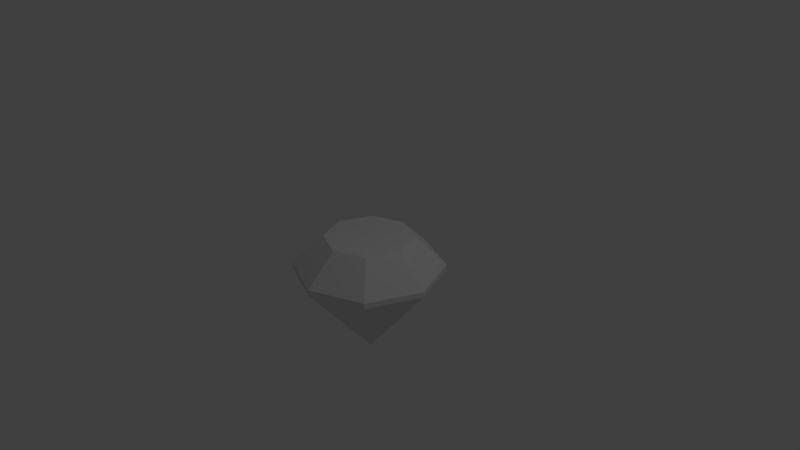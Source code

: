 # Source: diamond.blend  (saved by Blender 2.79.0; exported with 4.5.12 LTS)
import bpy
from mathutils import Matrix  # noqa: F401  (used for matrix-valued properties, if any)

bpy.ops.wm.read_factory_settings(use_empty=True)
scene = bpy.context.scene
scene.name = 'Scene'

# ---- collections
col_collection_1 = bpy.data.collections.new('Collection 1'); scene.collection.children.link(col_collection_1)

# ---- world
world_world = bpy.data.worlds.new('World'); scene.world = world_world
world_world.color = (0.05088, 0.05088, 0.05088)
world_world.use_sun_shadow = False
world_world.sun_shadow_jitter_overblur = 0.0
world_world.cycles.sampling_method = 'MANUAL'

# ---- cameras
cam_camera = bpy.data.cameras.new('Camera')
cam_camera.clip_end = 100.0
cam_camera.lens = 35.0
cam_camera.sensor_width = 32.0
cam_camera.sensor_height = 18.0
cam_camera.ortho_scale = 7.314
cam_camera.dof.focus_distance = 0.0
cam_camera.dof.aperture_fstop = 128.0

# ---- lights
light_lamp = bpy.data.lights.new('Lamp', 'POINT')
light_lamp.transmission_factor = 0.0
light_lamp.cutoff_distance = 30.0
light_lamp.energy = 100.0
light_lamp.shadow_buffer_clip_start = 1.001
light_lamp.shadow_soft_size = 0.1
light_lamp.shadow_maximum_resolution = 0.006
light_lamp.use_absolute_resolution = True

# ---- meshes
me_circle = bpy.data.meshes.new('Circle')
me_circle.from_pydata([(0.0, 1.0, -0.1396), (-0.7071, 0.7071, -0.1396), (-1.0, -4.371e-08, -0.1396), (-0.7071, -0.7071, -0.1396), (8.742e-08, -1.0, -0.1396), (0.7071, -0.7071, -0.1396), (1.0, 1.192e-08, -0.1396), (0.7071, 0.7071, -0.1396), (5.104e-09, 0.5868, 0.2589), (-0.4149, 0.4149, 0.2589), (-0.5868, -2.257e-08, 0.2589), (-0.4149, -0.4149, 0.2589), (5.641e-08, -0.5868, 0.2589), (0.4149, -0.4149, 0.2589), (0.5868, 1.008e-08, 0.2589), (0.4149, 0.4149, 0.2589), (0.0, 1.0, -0.2158), (-0.7071, 0.7071, -0.2158), (-1.0, -4.371e-08, -0.2158), (-0.7071, -0.7071, -0.2158), (8.742e-08, -1.0, -0.2158), (0.7071, -0.7071, -0.2158), (1.0, 1.192e-08, -0.2158), (0.7071, 0.7071, -0.2158), (7.451e-09, 7.451e-09, -1.4)], [], [(4, 12, 11, 3), (2, 10, 9, 1), (7, 15, 14, 6), (5, 13, 12, 4), (3, 11, 10, 2), (1, 9, 8, 0), (0, 8, 15, 7), (6, 14, 13, 5), (9, 10, 11, 12, 13, 14, 15, 8), (3, 19, 20, 4), (1, 17, 18, 2), (6, 22, 23, 7), (4, 20, 21, 5), (2, 18, 19, 3), (0, 16, 17, 1), (7, 23, 16, 0), (5, 21, 22, 6), (17, 24, 18), (22, 24, 23), (20, 24, 21), (18, 24, 19), (16, 24, 17), (23, 24, 16), (21, 24, 22), (19, 24, 20)])
me_circle.use_remesh_preserve_volume = False
me_circle.use_remesh_preserve_attributes = False
me_circle.use_mirror_vertex_groups = False
me_circle.update()

# ---- objects
ob_circle = bpy.data.objects.new('Circle', me_circle)
ob_lamp = bpy.data.objects.new('Lamp', light_lamp)
ob_camera = bpy.data.objects.new('Camera', cam_camera)

# ---- transforms, parenting, visibility, modifiers, constraints
ob_circle.location = (0.0, 0.0, 0.0)
ob_circle.lineart.crease_threshold = 0.0
ob_lamp.location = (4.076, 1.005, 5.904)
ob_lamp.rotation_euler = (0.6503, 0.05522, 1.866)
ob_lamp.lock_rotations_4d = False
ob_lamp.empty_display_type = 'ARROWS'
ob_lamp.color = (0.0, 0.0, 0.0, 0.0)
ob_lamp.lineart.crease_threshold = 0.0
ob_camera.location = (7.481, -6.508, 5.344)
ob_camera.rotation_euler = (1.109, 0.0, 0.8149)
ob_camera.lock_rotations_4d = False
ob_camera.empty_display_type = 'ARROWS'
ob_camera.color = (0.0, 0.0, 0.0, 0.0)
ob_camera.display_type = 'WIRE'
ob_camera.lineart.crease_threshold = 0.0

# ---- collection membership
col_collection_1.objects.link(ob_circle)
col_collection_1.objects.link(ob_lamp)
col_collection_1.objects.link(ob_camera)

# ---- scene / render settings (as saved in the file)
scene.camera = ob_camera
scene.frame_start = 1; scene.frame_end = 250; scene.frame_set(1)
scene.render.engine = 'BLENDER_EEVEE_NEXT'
scene.render.resolution_percentage = 50
scene.render.dither_intensity = 0.0
scene.cycles.use_denoising = False
scene.cycles.samples = 128
scene.cycles.sampling_pattern = 'TABULATED_SOBOL'
scene.cycles.use_adaptive_sampling = False
scene.cycles.use_light_tree = False
scene.cycles.blur_glossy = 0.0
scene.cycles.sample_clamp_indirect = 0.0
scene.view_settings.view_transform = 'Standard'
bpy.context.view_layer.update()

